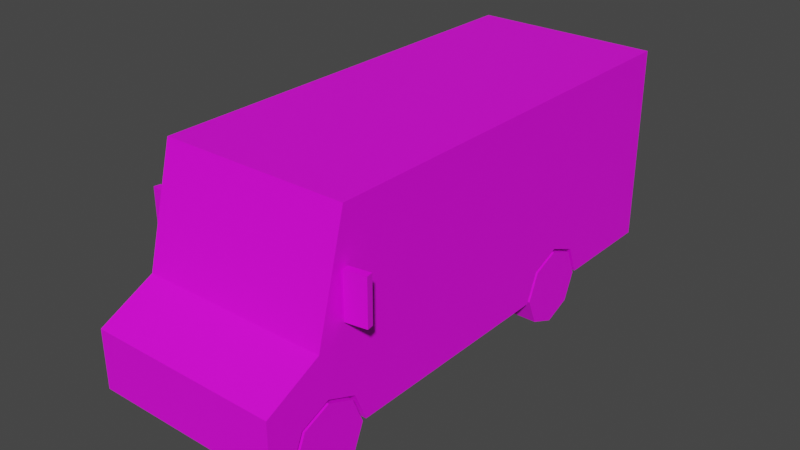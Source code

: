 # Source: Veh_StepVan_01_White.blend  (saved by Blender 2.90.8; exported with 4.5.12 LTS)
import bpy
from mathutils import Matrix  # noqa: F401  (used for matrix-valued properties, if any)

bpy.ops.wm.read_factory_settings(use_empty=True)
scene = bpy.context.scene
scene.name = 'Scene'

# ---- collections
col_collection = bpy.data.collections.new('Collection'); scene.collection.children.link(col_collection)

# ---- images (referenced by path relative to the original .blend; pixels are not part of the script)
import os
ASSET_DIR = os.environ.get("B2B_ASSET_DIR", "")  # directory of the original .blend (textures are referenced by path, not embedded)
HERE = os.path.dirname(os.path.abspath(__file__))  # packed textures are extracted next to this script under _unpacked/

def load_image(name, relpath, width, height, colorspace="sRGB"):
    """Load a texture the original file referenced (path relative to the .blend, or extracted next to this script)."""
    p = next((c for c in (os.path.join(HERE, relpath), os.path.join(ASSET_DIR, relpath)) if relpath and os.path.exists(c)), "")
    if p:
        img = bpy.data.images.load(p, check_existing=True)
        img.name = name
    else:  # same state as the original file: an image datablock whose file is absent (Cycles renders it pink)
        img = bpy.data.images.new(name, width, height)
        img.source = "FILE"
        img.filepath = "//" + (relpath or name)
    img.colorspace_settings.name = colorspace
    return img
img_free_assets_pallete_png_001 = load_image('free_assets_pallete.png.001', 'free_assets_pallete.png', 1024, 1024, 'sRGB')

# ---- materials (node trees are filled in below, after node groups)
mat_material_004 = bpy.data.materials.new('Material.004')
mat_material_004.use_transparent_shadow = False

# ---- material node trees
mat_material_004.use_nodes = True; mat_material_004.node_tree.nodes.clear()
_N = mat_material_004.node_tree.nodes; _L = mat_material_004.node_tree.links
n0 = _N.new('ShaderNodeBsdfPrincipled'); n0.name = 'Principled BSDF'; n0.location = (10, 300)
n0.distribution = 'GGX'
n0.subsurface_method = 'BURLEY'
n0.inputs[3].default_value = 1.45
n0.inputs[27].default_value = (0.0, 0.0, 0.0, 1.0)
n0.inputs[28].default_value = 1.0
n1 = _N.new('ShaderNodeOutputMaterial'); n1.name = 'Material Output'; n1.location = (300, 300)
n2 = _N.new('ShaderNodeTexImage'); n2.name = 'Image Texture'; n2.location = (-324, 152)
n2.image = img_free_assets_pallete_png_001
n2.interpolation = 'Closest'
_L.new(n0.outputs[0], n1.inputs[0])
_L.new(n2.outputs[0], n0.inputs[0])
n1.is_active_output = True

# ---- world
world_world = bpy.data.worlds.new('World'); scene.world = world_world
world_world.use_nodes = True; world_world.node_tree.nodes.clear()
_N = world_world.node_tree.nodes; _L = world_world.node_tree.links
n0 = _N.new('ShaderNodeOutputWorld'); n0.name = 'World Output'; n0.location = (300, 300)
n1 = _N.new('ShaderNodeBackground'); n1.name = 'Background'; n1.location = (10, 300)
n1.inputs[0].default_value = (0.05088, 0.05088, 0.05088, 1.0)
_L.new(n1.outputs[0], n0.inputs[0])
n0.is_active_output = True
world_world.color = (0.05088, 0.05088, 0.05088)
world_world.use_sun_shadow = False
world_world.sun_shadow_jitter_overblur = 0.0

# ---- meshes
me_plane_014 = bpy.data.meshes.new('Plane.014')
me_plane_014.from_pydata([(0.238, 0.5042, 0.446), (0.238, 0.7008, 0.5275), (0.238, 0.8975, 0.446), (0.3926, -1.564, 0.446), (0.3926, -1.368, 0.5275), (0.3926, -1.171, 0.446), (0.6309, -1.793, 0.6406), (0.6309, -1.793, 0.2524), (0.6309, 1.685, 1.571), (0.6309, 1.685, 0.2524), (0.6019, -1.415, 0.8555), (0.6019, -1.306, 1.268), (0.6309, -1.171, 0.446), (0.3926, -1.091, 0.2524), (0.6309, -1.564, 0.446), (0.6309, -1.368, 0.5275), (0.6309, -1.091, 0.2524), (0.3926, -1.645, 0.2524), (0.6309, -1.645, 0.2524), (0.3926, -1.368, 0.2524), (0.3926, -1.424, 0.2524), (0.6309, 0.7008, 0.5275), (0.6309, 0.8975, 0.446), (0.6309, 0.5042, 0.446), (0.238, 0.7008, 0.2524), (0.238, 0.9776, 0.2524), (0.6309, 0.9776, 0.2524), (0.238, 0.424, 0.2524), (0.6309, 0.424, 0.2524), (0.6309, -1.226, 1.571), (0.6309, -1.424, 0.8211), (0.02896, -1.306, 1.268), (0.02896, -1.415, 0.8555), (0.3492, -1.793, 0.3499), (0.3492, -1.793, 0.454), (0.3492, -1.793, 0.5024), (0.3492, -1.793, 0.6064), (0.4309, -1.793, 0.6073), (0.4309, -1.793, 0.3499), (0.5671, -1.793, 0.3499), (0.5671, -1.793, 0.6073), (0.4617, -1.793, 0.5736), (0.4617, -1.793, 0.5361), (0.54, -1.793, 0.5361), (0.54, -1.793, 0.5736), (0.4514, -1.793, 0.4644), (0.4514, -1.793, 0.4116), (0.4987, -1.793, 0.382), (0.5475, -1.793, 0.4116), (0.5475, -1.793, 0.4644), (0.4989, -1.793, 0.4966), (0.6309, -1.056, 0.2524), (0.6309, -0.6425, 0.2524), (0.6309, -0.6425, 1.268), (0.6309, -1.141, 1.268), (0.6309, -1.141, 0.4414), (0.6309, -1.107, 1.234), (0.6309, -1.107, 0.836), (0.6309, -0.6832, 0.836), (0.6309, -0.6832, 1.234), (0.6309, -1.266, 1.268), (0.6309, -1.377, 0.8555), (0.6309, -1.175, 0.8555), (0.6309, -1.175, 1.268), (0.5285, 1.685, 1.473), (0.5285, 1.685, 0.4552), (0.6309, 1.685, 0.2931), (0.6309, 1.685, 0.4162), (0.3811, 1.685, 0.4162), (0.3811, 1.685, 0.2931), (0.5742, 1.685, 0.4162), (0.5742, 1.685, 0.2931), (0.0651, -1.793, 0.3286), (0.0651, -1.793, 0.2701), (0.07929, 1.685, 0.6), (0.07929, 1.685, 0.5588), (0.07084, 1.685, 0.4009), (0.07084, 1.685, 0.3178), (-0.238, 0.5042, 0.446), (-0.238, 0.7008, 0.5275), (-0.238, 0.8975, 0.446), (-0.3926, -1.564, 0.446), (-0.3926, -1.368, 0.5275), (-0.3926, -1.171, 0.446), (-0.6309, -1.793, 0.6406), (-0.6309, -1.793, 0.2524), (-0.6309, 1.685, 1.571), (-0.6309, 1.685, 0.2524), (-0.6019, -1.415, 0.8555), (-0.6019, -1.306, 1.268), (0.0, -1.424, 0.8211), (0.0, -1.226, 1.571), (0.0, -1.793, 0.6406), (0.0, -1.793, 0.2524), (0.0, -1.424, 0.2524), (0.0, 1.685, 1.571), (0.0, 1.685, 0.2524), (-0.6309, -1.171, 0.446), (-0.3926, -1.091, 0.2524), (-0.6309, -1.564, 0.446), (-0.6309, -1.368, 0.5275), (-0.6309, -1.091, 0.2524), (-0.3926, -1.645, 0.2524), (-0.6309, -1.645, 0.2524), (-0.3926, -1.368, 0.2524), (-0.3926, -1.424, 0.2524), (-0.6309, 0.7008, 0.5275), (-0.6309, 0.8975, 0.446), (-0.6309, 0.5042, 0.446), (-0.238, 0.7008, 0.2524), (-0.238, 0.9776, 0.2524), (-0.6309, 0.9776, 0.2524), (-0.238, 0.424, 0.2524), (-0.6309, 0.424, 0.2524), (-0.6309, -1.226, 1.571), (-0.6309, -1.424, 0.8211), (-0.02896, -1.306, 1.268), (-0.02896, -1.415, 0.8555), (0.0, -1.793, 0.454), (0.0, -1.793, 0.3499), (-0.3492, -1.793, 0.3499), (-0.3492, -1.793, 0.454), (0.0, -1.793, 0.6064), (0.0, -1.793, 0.5024), (-0.3492, -1.793, 0.5024), (-0.3492, -1.793, 0.6064), (-0.4309, -1.793, 0.6073), (-0.4309, -1.793, 0.3499), (-0.5671, -1.793, 0.3499), (-0.5671, -1.793, 0.6073), (-0.4617, -1.793, 0.5736), (-0.4617, -1.793, 0.5361), (-0.54, -1.793, 0.5361), (-0.54, -1.793, 0.5736), (-0.4514, -1.793, 0.4644), (-0.4514, -1.793, 0.4116), (-0.4987, -1.793, 0.382), (-0.5475, -1.793, 0.4116), (-0.5475, -1.793, 0.4644), (-0.4989, -1.793, 0.4966), (-0.6309, -1.056, 0.2524), (-0.6309, -0.6425, 0.2524), (-0.6309, -0.6425, 1.268), (-0.6309, -1.141, 1.268), (-0.6309, -1.141, 0.4414), (-0.6309, -1.107, 1.234), (-0.6309, -1.107, 0.836), (-0.6309, -0.6832, 0.836), (-0.6309, -0.6832, 1.234), (-0.6309, -1.266, 1.268), (-0.6309, -1.377, 0.8555), (-0.6309, -1.175, 0.8555), (-0.6309, -1.175, 1.268), (0.0, 1.685, 0.4552), (0.0, 1.685, 1.473), (-0.5285, 1.685, 1.473), (-0.5285, 1.685, 0.4552), (-0.6309, 1.685, 0.2931), (-0.6309, 1.685, 0.4162), (-0.3811, 1.685, 0.4162), (-0.3811, 1.685, 0.2931), (-0.5742, 1.685, 0.4162), (-0.5742, 1.685, 0.2931), (0.0, -1.793, 0.3286), (0.0, -1.793, 0.2701), (-0.0651, -1.793, 0.3286), (-0.0651, -1.793, 0.2701), (0.0, 1.685, 0.6), (0.0, 1.685, 0.5588), (-0.07929, 1.685, 0.6), (-0.07929, 1.685, 0.5588), (0.0, 1.685, 0.3178), (0.0, 1.685, 0.4009), (-0.07084, 1.685, 0.4009), (-0.07084, 1.685, 0.3178), (-0.6474, -1.259, 0.9393), (-0.6474, -1.259, 1.235), (-0.6403, -1.214, 0.9393), (-0.6403, -1.214, 1.235), (-0.7844, -1.237, 0.9393), (-0.7844, -1.237, 1.235), (-0.7773, -1.192, 0.9393), (-0.7773, -1.192, 1.235), (0.6474, -1.259, 0.9393), (0.6474, -1.259, 1.235), (0.6403, -1.214, 0.9393), (0.6403, -1.214, 1.235), (0.7844, -1.237, 0.9393), (0.7844, -1.237, 1.235), (0.7773, -1.192, 0.9393), (0.7773, -1.192, 1.235)], [], [(0, 1, 21, 23), (1, 2, 22, 21), (2, 25, 26, 22), (3, 4, 15, 14), (4, 5, 12, 15), (5, 13, 16, 12), (15, 12, 16, 51, 55, 54, 63, 62, 61, 30, 6, 7, 18, 14), (13, 19, 20, 94, 96, 9, 26, 25, 24, 27, 28, 52, 51, 16), (29, 8, 95, 91), (10, 11, 31, 32), (6, 30, 90, 92), (65, 70, 68, 69, 71, 66, 9, 96, 171, 77, 76, 172, 153), (19, 4, 3), (17, 3, 14, 18), (19, 5, 4), (13, 5, 19), (20, 17, 18, 7, 93, 94), (19, 3, 17, 20), (24, 0, 27), (24, 1, 0), (24, 2, 1), (27, 0, 23, 28), (25, 2, 24), (11, 10, 30, 29), (32, 31, 91, 90), (31, 11, 29, 91), (10, 32, 90, 30), (119, 33, 34, 118), (123, 35, 36, 122), (38, 37, 36, 35, 123, 118, 34, 33), (36, 37, 40, 6, 92, 122), (37, 41, 44, 40), (38, 33, 119, 163, 72, 73, 164, 93, 7, 6, 40, 39), (40, 44, 43, 42, 37, 38, 45, 50, 49, 39), (42, 43, 44, 41), (42, 41, 37), (39, 49, 48, 47, 46, 38), (46, 47, 48, 49, 50, 45), (46, 45, 38), (55, 57, 54), (52, 53, 59, 58), (54, 57, 56), (54, 56, 59, 53), (56, 57, 58, 59), (51, 52, 58, 57, 55), (30, 61, 60), (60, 61, 62, 63), (60, 63, 54, 53, 52, 28, 23, 21, 22, 26, 9, 66, 67, 8, 29, 30), (65, 153, 168, 75, 74, 167, 154, 64), (66, 71, 70, 67), (70, 71, 69, 68), (95, 8, 64, 154), (8, 67, 70, 65, 64), (164, 73, 72, 163), (167, 74, 75, 168), (172, 76, 77, 171), (78, 108, 106, 79), (79, 106, 107, 80), (80, 107, 111, 110), (81, 99, 100, 82), (82, 100, 97, 83), (83, 97, 101, 98), (100, 99, 103, 85, 84, 115, 150, 151, 152, 143, 144, 140, 101, 97), (98, 101, 140, 141, 113, 112, 109, 110, 111, 87, 96, 94, 105, 104), (114, 91, 95, 86), (88, 117, 116, 89), (84, 92, 90, 115), (156, 153, 172, 173, 174, 171, 96, 87, 157, 162, 160, 159, 161), (104, 81, 82), (102, 103, 99, 81), (104, 82, 83), (98, 104, 83), (105, 94, 93, 85, 103, 102), (104, 105, 102, 81), (109, 112, 78), (109, 78, 79), (109, 79, 80), (112, 113, 108, 78), (110, 109, 80), (89, 114, 115, 88), (117, 90, 91, 116), (116, 91, 114, 89), (88, 115, 90, 117), (119, 118, 121, 120), (123, 122, 125, 124), (127, 120, 121, 118, 123, 124, 125, 126), (125, 122, 92, 84, 129, 126), (126, 129, 133, 130), (127, 128, 129, 84, 85, 93, 164, 166, 165, 163, 119, 120), (129, 128, 138, 139, 134, 127, 126, 131, 132, 133), (131, 130, 133, 132), (131, 126, 130), (128, 127, 135, 136, 137, 138), (135, 134, 139, 138, 137, 136), (135, 127, 134), (144, 143, 146), (141, 147, 148, 142), (143, 145, 146), (143, 142, 148, 145), (145, 148, 147, 146), (140, 144, 146, 147, 141), (115, 149, 150), (149, 152, 151, 150), (149, 115, 114, 86, 158, 157, 87, 111, 107, 106, 108, 113, 141, 142, 143, 152), (156, 155, 154, 167, 169, 170, 168, 153), (157, 158, 161, 162), (161, 159, 160, 162), (95, 154, 155, 86), (86, 155, 156, 161, 158), (164, 163, 165, 166), (167, 168, 170, 169), (172, 171, 174, 173), (175, 177, 178, 176), (177, 181, 182, 178), (181, 179, 180, 182), (179, 175, 176, 180), (177, 175, 179, 181), (182, 180, 176, 178), (183, 184, 186, 185), (185, 186, 190, 189), (189, 190, 188, 187), (187, 188, 184, 183), (185, 189, 187, 183), (190, 186, 184, 188)])
_uv = me_plane_014.uv_layers.new(name='UVMap')
_uv.uv.foreach_set('vector', [0.2147, 0.03078, 0.2155, 0.03078, 0.2155, 0.03263, 0.2147, 0.03263, 0.2155, 0.03078, 0.2165, 0.03078, 0.2165, 0.03263, 0.2155, 0.03263, 0.2105, 0.03291, 0.2096, 0.03291, 0.2096, 0.03106, 0.2105, 0.03106, 0.2165, 0.03258, 0.2165, 0.03177, 0.2176, 0.03177, 0.2176, 0.03258, 0.2165, 0.03177, 0.2165, 0.03078, 0.2176, 0.03078, 0.2176, 0.03177, 0.2165, 0.03258, 0.2174, 0.03258, 0.2174, 0.0337, 0.2165, 0.0337, 0.9109, 0.3512, 0.9105, 0.3503, 0.9096, 0.3499, 0.9096, 0.3497, 0.9105, 0.3501, 0.9142, 0.3501, 0.9142, 0.3503, 0.9123, 0.3503, 0.9123, 0.3512, 0.9122, 0.3514, 0.9114, 0.3531, 0.9096, 0.3531, 0.9096, 0.3524, 0.9105, 0.3521, 0.2107, 0.01991, 0.2107, 0.01506, 0.2107, 0.01407, 0.2178, 0.01407, 0.2178, 0.06855, 0.2064, 0.06855, 0.2064, 0.05615, 0.2135, 0.05615, 0.2135, 0.0513, 0.2135, 0.04645, 0.2064, 0.04645, 0.2064, 0.02777, 0.2064, 0.02053, 0.2064, 0.01991, 0.9213, 0.3505, 0.9213, 0.3373, 0.9242, 0.3373, 0.9242, 0.3505, 0.1262, 0.03939, 0.1283, 0.03939, 0.1283, 0.0423, 0.1262, 0.0423, 0.9071, 0.3588, 0.9054, 0.3588, 0.9054, 0.3559, 0.9071, 0.3559, 0.9208, 0.3577, 0.921, 0.3578, 0.9202, 0.3578, 0.9202, 0.3584, 0.921, 0.3584, 0.9213, 0.3584, 0.9213, 0.3586, 0.9184, 0.3586, 0.9184, 0.3582, 0.9191, 0.3582, 0.9191, 0.358, 0.9184, 0.358, 0.9184, 0.3577, 0.2056, 0.03102, 0.2043, 0.03102, 0.2047, 0.03009, 0.2043, 0.03232, 0.2052, 0.03232, 0.2052, 0.03344, 0.2043, 0.03344, 0.2056, 0.03102, 0.2047, 0.03194, 0.2043, 0.03102, 0.2056, 0.03232, 0.2047, 0.03194, 0.2056, 0.03102, 0.2107, 0.01407, 0.2107, 0.01022, 0.2064, 0.01022, 0.2064, 0.007615, 0.2178, 0.007615, 0.2178, 0.01407, 0.2056, 0.03102, 0.2047, 0.03009, 0.2056, 0.02971, 0.2056, 0.03075, 0.2069, 0.03102, 0.206, 0.03009, 0.2069, 0.02971, 0.2069, 0.03102, 0.2056, 0.03102, 0.206, 0.03009, 0.2069, 0.03102, 0.206, 0.03194, 0.2056, 0.03102, 0.22, 0.03045, 0.2191, 0.03045, 0.2191, 0.02861, 0.22, 0.02861, 0.2069, 0.03232, 0.206, 0.03194, 0.2069, 0.03102, 0.9234, 0.3506, 0.9215, 0.3506, 0.9213, 0.3505, 0.9248, 0.3505, 0.9215, 0.3532, 0.9234, 0.3532, 0.9248, 0.3534, 0.9213, 0.3534, 0.9234, 0.3532, 0.9234, 0.3506, 0.9248, 0.3505, 0.9248, 0.3534, 0.9215, 0.3506, 0.9215, 0.3532, 0.9213, 0.3534, 0.9213, 0.3505, 0.1077, 0.04534, 0.1077, 0.04711, 0.1072, 0.04711, 0.1072, 0.04534, 0.107, 0.04534, 0.107, 0.04711, 0.1064, 0.04711, 0.1064, 0.04534, 0.9049, 0.3579, 0.9038, 0.3579, 0.9038, 0.3575, 0.9043, 0.3575, 0.9043, 0.3559, 0.9045, 0.3559, 0.9045, 0.3575, 0.9049, 0.3575, 0.9038, 0.3575, 0.9038, 0.3579, 0.9038, 0.3585, 0.9036, 0.3588, 0.9036, 0.3559, 0.9038, 0.3559, 0.9038, 0.3579, 0.9039, 0.358, 0.9039, 0.3584, 0.9038, 0.3585, 0.9049, 0.3579, 0.9049, 0.3575, 0.9049, 0.3559, 0.905, 0.3559, 0.905, 0.3566, 0.9053, 0.3566, 0.9053, 0.3559, 0.9054, 0.3559, 0.9054, 0.3588, 0.9036, 0.3588, 0.9038, 0.3585, 0.9049, 0.3585, 0.9038, 0.3585, 0.9039, 0.3584, 0.9041, 0.3584, 0.9041, 0.358, 0.9038, 0.3579, 0.9049, 0.3579, 0.9044, 0.358, 0.9043, 0.3582, 0.9044, 0.3584, 0.9049, 0.3585, 0.8063, 0.3544, 0.8063, 0.3545, 0.8062, 0.3545, 0.8062, 0.3544, 0.9041, 0.358, 0.9039, 0.358, 0.9038, 0.3579, 0.9049, 0.3585, 0.9044, 0.3584, 0.9047, 0.3584, 0.9048, 0.3582, 0.9047, 0.358, 0.9049, 0.3579, 0.9792, 0.5177, 0.9805, 0.5198, 0.9792, 0.522, 0.9768, 0.522, 0.9753, 0.5198, 0.9768, 0.5177, 0.9047, 0.358, 0.9044, 0.358, 0.9049, 0.3579, 0.9105, 0.3501, 0.9123, 0.35, 0.9142, 0.3501, 0.9096, 0.3479, 0.9142, 0.3479, 0.9141, 0.3481, 0.9123, 0.3481, 0.9142, 0.3501, 0.9123, 0.35, 0.9141, 0.35, 0.9142, 0.3501, 0.9141, 0.35, 0.9141, 0.3481, 0.9142, 0.3479, 0.1179, 0.03866, 0.1159, 0.03866, 0.1159, 0.03651, 0.1179, 0.03651, 0.9096, 0.3497, 0.9096, 0.3479, 0.9123, 0.3481, 0.9123, 0.35, 0.9105, 0.3501, 0.9122, 0.3514, 0.9123, 0.3512, 0.9142, 0.3507, 0.1181, 0.03947, 0.116, 0.04003, 0.116, 0.03901, 0.1181, 0.03901, 0.9142, 0.3507, 0.9142, 0.3503, 0.9142, 0.3501, 0.9142, 0.3479, 0.9096, 0.3479, 0.9096, 0.343, 0.9105, 0.3427, 0.9109, 0.3418, 0.9105, 0.3409, 0.9096, 0.3405, 0.9096, 0.3373, 0.9098, 0.3373, 0.9103, 0.3373, 0.9156, 0.3373, 0.9156, 0.3505, 0.9122, 0.3514, 0.8914, 0.1212, 0.8808, 0.1212, 0.8808, 0.1191, 0.8824, 0.1191, 0.8824, 0.1182, 0.8808, 0.1182, 0.8808, 0.1006, 0.8914, 0.1006, 0.8129, 0.3545, 0.8128, 0.3545, 0.8128, 0.3543, 0.8129, 0.3543, 0.9275, 0.573, 0.9275, 0.5753, 0.9239, 0.5753, 0.9239, 0.573, 0.9184, 0.3526, 0.9213, 0.3526, 0.9208, 0.3531, 0.9184, 0.3531, 0.9213, 0.3526, 0.9213, 0.3578, 0.921, 0.3578, 0.9208, 0.3577, 0.9208, 0.3531, 0.5517, 0.03972, 0.5517, 0.06622, 0.5408, 0.06622, 0.5408, 0.03972, 0.1829, 0.04177, 0.1928, 0.04177, 0.1928, 0.04695, 0.1829, 0.04695, 0.5574, 0.04809, 0.569, 0.04809, 0.569, 0.05316, 0.5574, 0.05316, 0.2087, 0.02971, 0.2087, 0.03156, 0.2079, 0.03156, 0.2079, 0.02971, 0.2079, 0.02971, 0.2079, 0.03156, 0.2069, 0.03156, 0.2069, 0.02971, 0.2096, 0.03106, 0.2096, 0.03291, 0.2088, 0.03291, 0.2088, 0.03106, 0.2176, 0.03078, 0.2187, 0.03078, 0.2187, 0.03159, 0.2176, 0.03159, 0.2176, 0.03159, 0.2187, 0.03159, 0.2187, 0.03258, 0.2176, 0.03258, 0.2176, 0.0337, 0.2176, 0.03258, 0.2185, 0.03258, 0.2185, 0.0337, 0.9084, 0.3512, 0.9087, 0.3521, 0.9096, 0.3524, 0.9096, 0.3531, 0.9078, 0.3531, 0.907, 0.3514, 0.9069, 0.3512, 0.9069, 0.3503, 0.905, 0.3503, 0.905, 0.3501, 0.9088, 0.3501, 0.9096, 0.3497, 0.9096, 0.3499, 0.9087, 0.3503, 0.2249, 0.01991, 0.2292, 0.01991, 0.2292, 0.02053, 0.2292, 0.02777, 0.2292, 0.04645, 0.2221, 0.04645, 0.2221, 0.0513, 0.2221, 0.05615, 0.2292, 0.05615, 0.2292, 0.06855, 0.2178, 0.06855, 0.2178, 0.01407, 0.2249, 0.01407, 0.2249, 0.01506, 0.927, 0.3505, 0.9242, 0.3505, 0.9242, 0.3373, 0.927, 0.3373, 0.1262, 0.0455, 0.1262, 0.04259, 0.1283, 0.04259, 0.1283, 0.0455, 0.9071, 0.3531, 0.9071, 0.3559, 0.9054, 0.3559, 0.9054, 0.3531, 0.916, 0.3577, 0.9184, 0.3577, 0.9184, 0.358, 0.9178, 0.358, 0.9178, 0.3582, 0.9184, 0.3582, 0.9184, 0.3586, 0.9156, 0.3586, 0.9156, 0.3584, 0.9158, 0.3584, 0.9167, 0.3584, 0.9167, 0.3578, 0.9158, 0.3578, 0.2196, 0.02397, 0.2187, 0.0249, 0.2183, 0.02397, 0.2062, 0.03232, 0.2062, 0.03344, 0.2052, 0.03344, 0.2052, 0.03232, 0.2196, 0.02397, 0.2183, 0.02397, 0.2187, 0.02305, 0.2196, 0.02267, 0.2196, 0.02397, 0.2187, 0.02305, 0.2249, 0.01407, 0.2178, 0.01407, 0.2178, 0.007615, 0.2292, 0.007615, 0.2292, 0.01022, 0.2249, 0.01022, 0.2196, 0.02397, 0.2196, 0.02424, 0.2196, 0.02528, 0.2187, 0.0249, 0.2196, 0.02658, 0.2196, 0.02788, 0.2187, 0.0275, 0.2196, 0.02658, 0.2187, 0.0275, 0.2183, 0.02658, 0.2196, 0.02658, 0.2183, 0.02658, 0.2187, 0.02565, 0.22, 0.03045, 0.22, 0.0323, 0.2191, 0.0323, 0.2191, 0.03045, 0.2196, 0.02528, 0.2196, 0.02658, 0.2187, 0.02565, 0.9234, 0.3561, 0.9248, 0.3562, 0.9213, 0.3562, 0.9215, 0.3561, 0.9215, 0.3535, 0.9213, 0.3534, 0.9248, 0.3534, 0.9234, 0.3535, 0.9234, 0.3535, 0.9248, 0.3534, 0.9248, 0.3562, 0.9234, 0.3561, 0.9215, 0.3561, 0.9213, 0.3562, 0.9213, 0.3534, 0.9215, 0.3535, 0.1077, 0.04534, 0.1072, 0.04534, 0.1072, 0.04357, 0.1077, 0.04357, 0.107, 0.04534, 0.1064, 0.04534, 0.1064, 0.04357, 0.107, 0.04357, 0.9049, 0.354, 0.9049, 0.3544, 0.9045, 0.3544, 0.9045, 0.3559, 0.9043, 0.3559, 0.9043, 0.3544, 0.9038, 0.3544, 0.9038, 0.354, 0.9038, 0.3544, 0.9038, 0.3559, 0.9036, 0.3559, 0.9036, 0.3531, 0.9038, 0.3534, 0.9038, 0.354, 0.9038, 0.354, 0.9038, 0.3534, 0.9039, 0.3535, 0.9039, 0.3539, 0.9049, 0.354, 0.9049, 0.3534, 0.9038, 0.3534, 0.9036, 0.3531, 0.9054, 0.3531, 0.9054, 0.3559, 0.9053, 0.3559, 0.9053, 0.3553, 0.905, 0.3553, 0.905, 0.3559, 0.9049, 0.3559, 0.9049, 0.3544, 0.9038, 0.3534, 0.9049, 0.3534, 0.9044, 0.3535, 0.9043, 0.3537, 0.9044, 0.3539, 0.9049, 0.354, 0.9038, 0.354, 0.9041, 0.3539, 0.9041, 0.3535, 0.9039, 0.3535, 0.8063, 0.3528, 0.8062, 0.3528, 0.8062, 0.3527, 0.8063, 0.3527, 0.9041, 0.3539, 0.9038, 0.354, 0.9039, 0.3539, 0.9049, 0.3534, 0.9049, 0.354, 0.9047, 0.3539, 0.9048, 0.3537, 0.9047, 0.3535, 0.9044, 0.3535, 0.9792, 0.4768, 0.9768, 0.4768, 0.9753, 0.4746, 0.9768, 0.4724, 0.9792, 0.4724, 0.9805, 0.4746, 0.9047, 0.3539, 0.9049, 0.354, 0.9044, 0.3539, 0.9088, 0.3501, 0.905, 0.3501, 0.907, 0.35, 0.9096, 0.3479, 0.907, 0.3481, 0.9052, 0.3481, 0.905, 0.3479, 0.905, 0.3501, 0.9052, 0.35, 0.907, 0.35, 0.905, 0.3501, 0.905, 0.3479, 0.9052, 0.3481, 0.9052, 0.35, 0.108, 0.03866, 0.108, 0.03651, 0.11, 0.03651, 0.11, 0.03866, 0.9096, 0.3497, 0.9088, 0.3501, 0.907, 0.35, 0.907, 0.3481, 0.9096, 0.3479, 0.907, 0.3514, 0.905, 0.3507, 0.9069, 0.3512, 0.1078, 0.03947, 0.1078, 0.03901, 0.1099, 0.03901, 0.1099, 0.04003, 0.905, 0.3507, 0.907, 0.3514, 0.9036, 0.3505, 0.9036, 0.3373, 0.9089, 0.3373, 0.9094, 0.3373, 0.9096, 0.3373, 0.9096, 0.3405, 0.9087, 0.3409, 0.9084, 0.3418, 0.9087, 0.3427, 0.9096, 0.343, 0.9096, 0.3479, 0.905, 0.3479, 0.905, 0.3501, 0.905, 0.3503, 0.8701, 0.1212, 0.8701, 0.1006, 0.8808, 0.1006, 0.8808, 0.1182, 0.8792, 0.1182, 0.8792, 0.1191, 0.8808, 0.1191, 0.8808, 0.1212, 0.8107, 0.3545, 0.8107, 0.3543, 0.8108, 0.3543, 0.8108, 0.3545, 0.9059, 0.573, 0.9095, 0.573, 0.9095, 0.5753, 0.9059, 0.5753, 0.9184, 0.3526, 0.9184, 0.3531, 0.916, 0.3531, 0.9156, 0.3526, 0.9156, 0.3526, 0.916, 0.3531, 0.916, 0.3577, 0.9158, 0.3578, 0.9156, 0.3578, 0.5517, 0.03972, 0.5408, 0.03972, 0.5408, 0.01322, 0.5517, 0.01322, 0.1829, 0.04177, 0.1829, 0.04695, 0.1729, 0.04695, 0.1729, 0.04177, 0.5574, 0.04809, 0.5574, 0.05316, 0.5458, 0.05316, 0.5458, 0.04809, 0.1595, 0.01828, 0.1592, 0.01828, 0.1592, 0.02045, 0.1595, 0.02045, 0.9527, 0.4857, 0.9517, 0.4857, 0.9517, 0.4879, 0.9527, 0.4879, 0.1592, 0.02477, 0.1595, 0.02477, 0.1595, 0.02261, 0.1592, 0.02261, 0.1487, 0.05474, 0.1497, 0.05475, 0.1497, 0.05259, 0.1487, 0.05258, 0.1559, 0.04865, 0.1563, 0.04865, 0.1563, 0.04764, 0.1559, 0.04764, 0.1566, 0.04865, 0.1569, 0.04866, 0.1569, 0.04764, 0.1566, 0.04764, 0.1566, 0.05215, 0.1566, 0.05432, 0.1563, 0.05432, 0.1563, 0.05215, 0.9407, 0.4855, 0.9407, 0.4877, 0.9397, 0.4877, 0.9397, 0.4855, 0.1592, 0.02261, 0.1592, 0.02045, 0.1595, 0.02045, 0.1595, 0.02261, 0.1589, 0.04679, 0.1589, 0.04465, 0.1599, 0.04466, 0.1599, 0.04681, 0.1566, 0.04764, 0.1566, 0.04865, 0.1563, 0.04866, 0.1563, 0.04764, 0.1556, 0.04865, 0.1556, 0.04764, 0.1559, 0.04764, 0.1559, 0.04865])
me_plane_014.materials.append(mat_material_004)
me_plane_014.use_remesh_fix_poles = True
me_plane_014.use_remesh_preserve_attributes = False
me_plane_014.use_mirror_vertex_groups = False
me_plane_014.update()
me_plane_013 = bpy.data.meshes.new('Plane.013')
me_plane_013.from_pydata([(0.4508, -1.368, 0.2524), (0.6309, -1.368, 0.2524), (0.4508, -1.117, 0.2524), (0.6309, -1.117, 0.2524), (0.4508, -1.191, 0.07515), (0.6309, -1.191, 0.07515), (0.4508, -1.368, 0.001727), (0.6309, -1.368, 0.001727), (0.4508, -1.545, 0.07515), (0.6309, -1.545, 0.07515), (0.4508, -1.618, 0.2524), (0.6309, -1.618, 0.2524), (0.4508, -1.545, 0.4297), (0.6309, -1.545, 0.4297), (0.4508, -1.368, 0.5031), (0.6309, -1.368, 0.5031), (0.4508, -1.191, 0.4297), (0.6309, -1.191, 0.4297), (0.6309, -1.261, 0.1459), (0.6309, -1.217, 0.2524), (0.6309, -1.368, 0.1018), (0.6309, -1.474, 0.1459), (0.6309, -1.518, 0.2524), (0.6309, -1.474, 0.359), (0.6309, -1.368, 0.4031), (0.6309, -1.261, 0.359)], [], [(0, 2, 4), (1, 18, 19), (2, 3, 5, 4), (0, 4, 6), (1, 20, 18), (4, 5, 7, 6), (0, 6, 8), (1, 21, 20), (6, 7, 9, 8), (0, 8, 10), (1, 22, 21), (8, 9, 11, 10), (0, 10, 12), (1, 23, 22), (10, 11, 13, 12), (0, 12, 14), (1, 24, 23), (12, 13, 15, 14), (0, 14, 16), (1, 25, 24), (14, 15, 17, 16), (0, 16, 2), (1, 19, 25), (16, 17, 3, 2), (19, 18, 5, 3), (18, 20, 7, 5), (20, 21, 9, 7), (21, 22, 11, 9), (22, 23, 13, 11), (23, 24, 15, 13), (24, 25, 17, 15), (25, 19, 3, 17)])
_uv = me_plane_013.uv_layers.new(name='UVMap')
_uv.uv.foreach_set('vector', [0.1164, 0.03328, 0.1168, 0.0324, 0.1173, 0.03291, 0.2414, 0.03328, 0.2409, 0.03306, 0.2412, 0.03275, 0.1194, 0.03593, 0.1187, 0.03593, 0.1187, 0.03525, 0.1194, 0.03525, 0.1164, 0.03328, 0.1173, 0.03291, 0.1173, 0.03364, 0.2414, 0.03328, 0.2409, 0.0335, 0.2409, 0.03306, 0.113, 0.03722, 0.1123, 0.03722, 0.1123, 0.03664, 0.113, 0.03664, 0.1164, 0.03328, 0.1173, 0.03364, 0.1168, 0.03416, 0.2414, 0.03328, 0.2412, 0.03381, 0.2409, 0.0335, 0.113, 0.03664, 0.1123, 0.03664, 0.1123, 0.03592, 0.113, 0.03592, 0.1164, 0.03328, 0.1168, 0.03416, 0.116, 0.03416, 0.2414, 0.03328, 0.2417, 0.03381, 0.2412, 0.03381, 0.1116, 0.03592, 0.1123, 0.03592, 0.1123, 0.03656, 0.1116, 0.03656, 0.1164, 0.03328, 0.116, 0.03416, 0.1155, 0.03364, 0.2414, 0.03328, 0.242, 0.0335, 0.2417, 0.03381, 0.1116, 0.03656, 0.1123, 0.03656, 0.1123, 0.03726, 0.1116, 0.03726, 0.1164, 0.03328, 0.1155, 0.03364, 0.1155, 0.03291, 0.2414, 0.03328, 0.242, 0.03306, 0.242, 0.0335, 0.1261, 0.02981, 0.1268, 0.02981, 0.1268, 0.0305, 0.1261, 0.0305, 0.1164, 0.03328, 0.1155, 0.03291, 0.116, 0.0324, 0.2414, 0.03328, 0.2417, 0.03275, 0.242, 0.03306, 0.1261, 0.0305, 0.1268, 0.0305, 0.1268, 0.03116, 0.1261, 0.03116, 0.1164, 0.03328, 0.116, 0.0324, 0.1168, 0.0324, 0.2414, 0.03328, 0.2412, 0.03275, 0.2417, 0.03275, 0.1194, 0.03659, 0.1187, 0.03659, 0.1187, 0.03593, 0.1194, 0.03593, 0.1127, 0.03275, 0.1123, 0.03306, 0.112, 0.03291, 0.1125, 0.0324, 0.1123, 0.03306, 0.1123, 0.0335, 0.112, 0.03364, 0.112, 0.03291, 0.1123, 0.0335, 0.1127, 0.03381, 0.1125, 0.03416, 0.112, 0.03364, 0.1127, 0.03381, 0.1131, 0.03381, 0.1132, 0.03416, 0.1125, 0.03416, 0.1131, 0.03381, 0.1134, 0.0335, 0.1137, 0.03364, 0.1132, 0.03416, 0.1134, 0.0335, 0.1134, 0.03306, 0.1137, 0.03291, 0.1137, 0.03364, 0.1134, 0.03306, 0.1131, 0.03275, 0.1132, 0.0324, 0.1137, 0.03291, 0.1131, 0.03275, 0.1127, 0.03275, 0.1125, 0.0324, 0.1132, 0.0324])
me_plane_013.materials.append(mat_material_004)
me_plane_013.use_remesh_fix_poles = True
me_plane_013.use_remesh_preserve_attributes = False
me_plane_013.use_mirror_vertex_groups = False
me_plane_013.update()
me_plane_012 = bpy.data.meshes.new('Plane.012')
me_plane_012.from_pydata([(-0.4508, -1.368, 0.2524), (-0.6309, -1.368, 0.2524), (-0.4508, -1.117, 0.2524), (-0.6309, -1.117, 0.2524), (-0.4508, -1.191, 0.07515), (-0.6309, -1.191, 0.07515), (-0.4508, -1.368, 0.001727), (-0.6309, -1.368, 0.001727), (-0.4508, -1.545, 0.07515), (-0.6309, -1.545, 0.07515), (-0.4508, -1.618, 0.2524), (-0.6309, -1.618, 0.2524), (-0.4508, -1.545, 0.4297), (-0.6309, -1.545, 0.4297), (-0.4508, -1.368, 0.5031), (-0.6309, -1.368, 0.5031), (-0.4508, -1.191, 0.4297), (-0.6309, -1.191, 0.4297), (-0.6309, -1.261, 0.1459), (-0.6309, -1.217, 0.2524), (-0.6309, -1.368, 0.1018), (-0.6309, -1.474, 0.1459), (-0.6309, -1.518, 0.2524), (-0.6309, -1.474, 0.359), (-0.6309, -1.368, 0.4031), (-0.6309, -1.261, 0.359)], [], [(0, 4, 2), (1, 19, 18), (2, 4, 5, 3), (0, 6, 4), (1, 18, 20), (4, 6, 7, 5), (0, 8, 6), (1, 20, 21), (6, 8, 9, 7), (0, 10, 8), (1, 21, 22), (8, 10, 11, 9), (0, 12, 10), (1, 22, 23), (10, 12, 13, 11), (0, 14, 12), (1, 23, 24), (12, 14, 15, 13), (0, 16, 14), (1, 24, 25), (14, 16, 17, 15), (0, 2, 16), (1, 25, 19), (16, 2, 3, 17), (19, 3, 5, 18), (18, 5, 7, 20), (20, 7, 9, 21), (21, 9, 11, 22), (22, 11, 13, 23), (23, 13, 15, 24), (24, 15, 17, 25), (25, 17, 3, 19)])
_uv = me_plane_012.uv_layers.new(name='UVMap')
_uv.uv.foreach_set('vector', [0.1129, 0.03152, 0.1125, 0.0324, 0.1132, 0.0324, 0.2397, 0.03504, 0.2399, 0.03451, 0.2395, 0.03451, 0.1109, 0.03662, 0.1109, 0.03592, 0.1102, 0.03592, 0.1102, 0.03662, 0.1129, 0.03152, 0.112, 0.03188, 0.1125, 0.0324, 0.2397, 0.03504, 0.2395, 0.03451, 0.2392, 0.03482, 0.1158, 0.03565, 0.1158, 0.03634, 0.1165, 0.03634, 0.1165, 0.03565, 0.1129, 0.03152, 0.112, 0.03115, 0.112, 0.03188, 0.2397, 0.03504, 0.2392, 0.03482, 0.2392, 0.03526, 0.1158, 0.03634, 0.1158, 0.037, 0.1165, 0.037, 0.1165, 0.03634, 0.1129, 0.03152, 0.1125, 0.03064, 0.112, 0.03115, 0.2397, 0.03504, 0.2392, 0.03526, 0.2395, 0.03557, 0.1215, 0.03659, 0.1215, 0.03593, 0.1208, 0.03593, 0.1208, 0.03659, 0.1129, 0.03152, 0.1132, 0.03064, 0.1125, 0.03064, 0.2397, 0.03504, 0.2395, 0.03557, 0.2399, 0.03557, 0.1215, 0.03593, 0.1215, 0.03525, 0.1208, 0.03525, 0.1208, 0.03593, 0.1129, 0.03152, 0.1137, 0.03115, 0.1132, 0.03064, 0.2397, 0.03504, 0.2399, 0.03557, 0.2402, 0.03526, 0.1268, 0.02981, 0.1268, 0.0304, 0.1275, 0.0304, 0.1275, 0.02981, 0.1129, 0.03152, 0.1137, 0.03188, 0.1137, 0.03115, 0.2397, 0.03504, 0.2402, 0.03526, 0.2402, 0.03482, 0.1268, 0.0304, 0.1268, 0.03112, 0.1275, 0.03112, 0.1275, 0.0304, 0.1129, 0.03152, 0.1132, 0.0324, 0.1137, 0.03188, 0.2397, 0.03504, 0.2402, 0.03482, 0.2399, 0.03451, 0.1109, 0.03726, 0.1109, 0.03662, 0.1102, 0.03662, 0.1102, 0.03726, 0.1113, 0.03451, 0.1115, 0.03416, 0.1107, 0.03416, 0.1109, 0.03451, 0.1109, 0.03451, 0.1107, 0.03416, 0.1102, 0.03467, 0.1106, 0.03482, 0.1106, 0.03482, 0.1102, 0.03467, 0.1102, 0.0354, 0.1106, 0.03526, 0.1106, 0.03526, 0.1102, 0.0354, 0.1107, 0.03592, 0.1109, 0.03557, 0.1109, 0.03557, 0.1107, 0.03592, 0.1115, 0.03592, 0.1113, 0.03557, 0.1113, 0.03557, 0.1115, 0.03592, 0.112, 0.0354, 0.1116, 0.03526, 0.1116, 0.03526, 0.112, 0.0354, 0.112, 0.03467, 0.1116, 0.03482, 0.1116, 0.03482, 0.112, 0.03467, 0.1115, 0.03416, 0.1113, 0.03451])
me_plane_012.materials.append(mat_material_004)
me_plane_012.use_remesh_fix_poles = True
me_plane_012.use_remesh_preserve_attributes = False
me_plane_012.use_mirror_vertex_groups = False
me_plane_012.update()
me_plane_011 = bpy.data.meshes.new('Plane.011')
me_plane_011.from_pydata([(0.2566, 0.7008, 0.2524), (0.4366, 0.7008, 0.2524), (0.2566, 0.9515, 0.2524), (0.4366, 0.9515, 0.2524), (0.2566, 0.8781, 0.07515), (0.4366, 0.8781, 0.07515), (0.2566, 0.7008, 0.001727), (0.4366, 0.7008, 0.001727), (0.2566, 0.5235, 0.07515), (0.4366, 0.5235, 0.07515), (0.2566, 0.4501, 0.2524), (0.4366, 0.4501, 0.2524), (0.2566, 0.5235, 0.4297), (0.4366, 0.5235, 0.4297), (0.2566, 0.7008, 0.5031), (0.4366, 0.7008, 0.5031), (0.2566, 0.8781, 0.4297), (0.4366, 0.8781, 0.4297), (0.4508, 0.7008, 0.2524), (0.6309, 0.7008, 0.2524), (0.4508, 0.9515, 0.2524), (0.6309, 0.9515, 0.2524), (0.4508, 0.8781, 0.07515), (0.6309, 0.8781, 0.07515), (0.4508, 0.7008, 0.001727), (0.6309, 0.7008, 0.001727), (0.4508, 0.5235, 0.07515), (0.6309, 0.5235, 0.07515), (0.4508, 0.4501, 0.2524), (0.6309, 0.4501, 0.2524), (0.4508, 0.5235, 0.4297), (0.6309, 0.5235, 0.4297), (0.4508, 0.7008, 0.5031), (0.6309, 0.7008, 0.5031), (0.4508, 0.8781, 0.4297), (0.6309, 0.8781, 0.4297), (0.6309, 0.8074, 0.1459), (0.6309, 0.8515, 0.2524), (0.6309, 0.7008, 0.1018), (0.6309, 0.5943, 0.1459), (0.6309, 0.5501, 0.2524), (0.6309, 0.5943, 0.359), (0.6309, 0.7008, 0.4031), (0.6309, 0.8074, 0.359)], [], [(0, 2, 4), (1, 5, 3), (2, 3, 5, 4), (0, 4, 6), (1, 7, 5), (4, 5, 7, 6), (0, 6, 8), (1, 9, 7), (6, 7, 9, 8), (0, 8, 10), (1, 11, 9), (8, 9, 11, 10), (0, 10, 12), (1, 13, 11), (10, 11, 13, 12), (0, 12, 14), (1, 15, 13), (12, 13, 15, 14), (0, 14, 16), (1, 17, 15), (14, 15, 17, 16), (0, 16, 2), (1, 3, 17), (16, 17, 3, 2), (18, 20, 22), (19, 36, 37), (20, 21, 23, 22), (18, 22, 24), (19, 38, 36), (22, 23, 25, 24), (18, 24, 26), (19, 39, 38), (24, 25, 27, 26), (18, 26, 28), (19, 40, 39), (26, 27, 29, 28), (18, 28, 30), (19, 41, 40), (28, 29, 31, 30), (18, 30, 32), (19, 42, 41), (30, 31, 33, 32), (18, 32, 34), (19, 43, 42), (32, 33, 35, 34), (18, 34, 20), (19, 37, 43), (34, 35, 21, 20), (37, 36, 23, 21), (36, 38, 25, 23), (38, 39, 27, 25), (39, 40, 29, 27), (40, 41, 31, 29), (41, 42, 33, 31), (42, 43, 35, 33), (43, 37, 21, 35)])
_uv = me_plane_011.uv_layers.new(name='UVMap')
_uv.uv.foreach_set('vector', [0.1111, 0.03152, 0.1115, 0.0324, 0.1107, 0.0324, 0.123, 0.03414, 0.1221, 0.03378, 0.1227, 0.03326, 0.1208, 0.03593, 0.1201, 0.03593, 0.1201, 0.03525, 0.1208, 0.03525, 0.1111, 0.03152, 0.1107, 0.0324, 0.1102, 0.03188, 0.123, 0.03414, 0.1221, 0.03451, 0.1221, 0.03378, 0.1271, 0.03725, 0.1264, 0.03725, 0.1264, 0.03666, 0.1271, 0.03666, 0.1111, 0.03152, 0.1102, 0.03188, 0.1102, 0.03115, 0.123, 0.03414, 0.1227, 0.03502, 0.1221, 0.03451, 0.1271, 0.03666, 0.1264, 0.03666, 0.1264, 0.03594, 0.1271, 0.03594, 0.1111, 0.03152, 0.1102, 0.03115, 0.1107, 0.03064, 0.123, 0.03414, 0.1234, 0.03502, 0.1227, 0.03502, 0.1172, 0.03699, 0.1165, 0.03699, 0.1165, 0.03635, 0.1172, 0.03635, 0.1111, 0.03152, 0.1107, 0.03064, 0.1115, 0.03064, 0.123, 0.03414, 0.1239, 0.03451, 0.1234, 0.03502, 0.1172, 0.03635, 0.1165, 0.03635, 0.1165, 0.03565, 0.1172, 0.03565, 0.1111, 0.03152, 0.1115, 0.03064, 0.112, 0.03115, 0.123, 0.03414, 0.1239, 0.03378, 0.1239, 0.03451, 0.1094, 0.03678, 0.1087, 0.03678, 0.1087, 0.03609, 0.1094, 0.03609, 0.1111, 0.03152, 0.112, 0.03115, 0.112, 0.03188, 0.123, 0.03414, 0.1234, 0.03326, 0.1239, 0.03378, 0.1094, 0.03609, 0.1087, 0.03609, 0.1087, 0.03543, 0.1094, 0.03543, 0.1111, 0.03152, 0.112, 0.03188, 0.1115, 0.0324, 0.123, 0.03414, 0.1227, 0.03326, 0.1234, 0.03326, 0.1208, 0.03659, 0.1201, 0.03659, 0.1201, 0.03593, 0.1208, 0.03593, 0.1164, 0.03152, 0.1155, 0.03115, 0.116, 0.03064, 0.2414, 0.03504, 0.2412, 0.03557, 0.2409, 0.03526, 0.1087, 0.03612, 0.108, 0.03612, 0.108, 0.03543, 0.1087, 0.03543, 0.1164, 0.03152, 0.116, 0.03064, 0.1168, 0.03064, 0.2414, 0.03504, 0.2417, 0.03557, 0.2412, 0.03557, 0.1263, 0.03755, 0.1257, 0.03755, 0.1257, 0.03697, 0.1263, 0.03697, 0.1164, 0.03152, 0.1168, 0.03064, 0.1173, 0.03115, 0.2414, 0.03504, 0.242, 0.03526, 0.2417, 0.03557, 0.1263, 0.03697, 0.1257, 0.03697, 0.1257, 0.03625, 0.1263, 0.03625, 0.1164, 0.03152, 0.1173, 0.03115, 0.1173, 0.03188, 0.2414, 0.03504, 0.242, 0.03482, 0.242, 0.03526, 0.1271, 0.03594, 0.1264, 0.03594, 0.1264, 0.0353, 0.1271, 0.0353, 0.1164, 0.03152, 0.1173, 0.03188, 0.1168, 0.0324, 0.2414, 0.03504, 0.2417, 0.03451, 0.242, 0.03482, 0.1271, 0.0353, 0.1264, 0.0353, 0.1264, 0.0346, 0.1271, 0.0346, 0.1164, 0.03152, 0.1168, 0.0324, 0.116, 0.0324, 0.2414, 0.03504, 0.2412, 0.03451, 0.2417, 0.03451, 0.1261, 0.03116, 0.1268, 0.03116, 0.1268, 0.03185, 0.1261, 0.03185, 0.1164, 0.03152, 0.116, 0.0324, 0.1155, 0.03188, 0.2414, 0.03504, 0.2409, 0.03482, 0.2412, 0.03451, 0.1261, 0.03185, 0.1268, 0.03185, 0.1268, 0.0325, 0.1261, 0.0325, 0.1164, 0.03152, 0.1155, 0.03188, 0.1155, 0.03115, 0.2414, 0.03504, 0.2409, 0.03526, 0.2409, 0.03482, 0.1087, 0.03678, 0.108, 0.03678, 0.108, 0.03612, 0.1087, 0.03612, 0.1123, 0.03526, 0.1127, 0.03557, 0.1125, 0.03592, 0.112, 0.0354, 0.1127, 0.03557, 0.1131, 0.03557, 0.1132, 0.03592, 0.1125, 0.03592, 0.1131, 0.03557, 0.1134, 0.03526, 0.1137, 0.0354, 0.1132, 0.03592, 0.1134, 0.03526, 0.1134, 0.03482, 0.1137, 0.03467, 0.1137, 0.0354, 0.1134, 0.03482, 0.1131, 0.03451, 0.1132, 0.03416, 0.1137, 0.03467, 0.1131, 0.03451, 0.1127, 0.03451, 0.1125, 0.03416, 0.1132, 0.03416, 0.1127, 0.03451, 0.1123, 0.03482, 0.112, 0.03467, 0.1125, 0.03416, 0.1123, 0.03482, 0.1123, 0.03526, 0.112, 0.0354, 0.112, 0.03467])
me_plane_011.materials.append(mat_material_004)
me_plane_011.use_remesh_fix_poles = True
me_plane_011.use_remesh_preserve_attributes = False
me_plane_011.use_mirror_vertex_groups = False
me_plane_011.update()
me_plane_010 = bpy.data.meshes.new('Plane.010')
me_plane_010.from_pydata([(-0.2566, 0.7008, 0.2524), (-0.4366, 0.7008, 0.2524), (-0.2566, 0.9515, 0.2524), (-0.4366, 0.9515, 0.2524), (-0.2566, 0.8781, 0.07515), (-0.4366, 0.8781, 0.07515), (-0.2566, 0.7008, 0.001727), (-0.4366, 0.7008, 0.001727), (-0.2566, 0.5235, 0.07515), (-0.4366, 0.5235, 0.07515), (-0.2566, 0.4501, 0.2524), (-0.4366, 0.4501, 0.2524), (-0.2566, 0.5235, 0.4297), (-0.4366, 0.5235, 0.4297), (-0.2566, 0.7008, 0.5031), (-0.4366, 0.7008, 0.5031), (-0.2566, 0.8781, 0.4297), (-0.4366, 0.8781, 0.4297), (-0.4508, 0.7008, 0.2524), (-0.6309, 0.7008, 0.2524), (-0.4508, 0.9515, 0.2524), (-0.6309, 0.9515, 0.2524), (-0.4508, 0.8781, 0.07515), (-0.6309, 0.8781, 0.07515), (-0.4508, 0.7008, 0.001727), (-0.6309, 0.7008, 0.001727), (-0.4508, 0.5235, 0.07515), (-0.6309, 0.5235, 0.07515), (-0.4508, 0.4501, 0.2524), (-0.6309, 0.4501, 0.2524), (-0.4508, 0.5235, 0.4297), (-0.6309, 0.5235, 0.4297), (-0.4508, 0.7008, 0.5031), (-0.6309, 0.7008, 0.5031), (-0.4508, 0.8781, 0.4297), (-0.6309, 0.8781, 0.4297), (-0.6309, 0.8074, 0.1459), (-0.6309, 0.8515, 0.2524), (-0.6309, 0.7008, 0.1018), (-0.6309, 0.5943, 0.1459), (-0.6309, 0.5501, 0.2524), (-0.6309, 0.5943, 0.359), (-0.6309, 0.7008, 0.4031), (-0.6309, 0.8074, 0.359)], [], [(0, 4, 2), (1, 3, 5), (2, 4, 5, 3), (0, 6, 4), (1, 5, 7), (4, 6, 7, 5), (0, 8, 6), (1, 7, 9), (6, 8, 9, 7), (0, 10, 8), (1, 9, 11), (8, 10, 11, 9), (0, 12, 10), (1, 11, 13), (10, 12, 13, 11), (0, 14, 12), (1, 13, 15), (12, 14, 15, 13), (0, 16, 14), (1, 15, 17), (14, 16, 17, 15), (0, 2, 16), (1, 17, 3), (16, 2, 3, 17), (18, 22, 20), (19, 37, 36), (20, 22, 23, 21), (18, 24, 22), (19, 36, 38), (22, 24, 25, 23), (18, 26, 24), (19, 38, 39), (24, 26, 27, 25), (18, 28, 26), (19, 39, 40), (26, 28, 29, 27), (18, 30, 28), (19, 40, 41), (28, 30, 31, 29), (18, 32, 30), (19, 41, 42), (30, 32, 33, 31), (18, 34, 32), (19, 42, 43), (32, 34, 35, 33), (18, 20, 34), (19, 43, 37), (34, 20, 21, 35), (37, 21, 23, 36), (36, 23, 25, 38), (38, 25, 27, 39), (39, 27, 29, 40), (40, 29, 31, 41), (41, 31, 33, 42), (42, 33, 35, 43), (43, 35, 21, 37)])
_uv = me_plane_010.uv_layers.new(name='UVMap')
_uv.uv.foreach_set('vector', [0.1146, 0.03152, 0.1137, 0.03115, 0.1137, 0.03188, 0.1146, 0.03328, 0.115, 0.0324, 0.1143, 0.0324, 0.1264, 0.0339, 0.1264, 0.0346, 0.1271, 0.0346, 0.1271, 0.0339, 0.1146, 0.03152, 0.1143, 0.03064, 0.1137, 0.03115, 0.1146, 0.03328, 0.1143, 0.0324, 0.1137, 0.03291, 0.1261, 0.02847, 0.1261, 0.02915, 0.1268, 0.02915, 0.1268, 0.02847, 0.1146, 0.03152, 0.115, 0.03064, 0.1143, 0.03064, 0.1146, 0.03328, 0.1137, 0.03291, 0.1137, 0.03364, 0.1261, 0.02915, 0.1261, 0.02981, 0.1268, 0.02981, 0.1268, 0.02915, 0.1146, 0.03152, 0.1155, 0.03115, 0.115, 0.03064, 0.1146, 0.03328, 0.1137, 0.03364, 0.1143, 0.03416, 0.108, 0.03678, 0.108, 0.03612, 0.1073, 0.03612, 0.1073, 0.03678, 0.1146, 0.03152, 0.1155, 0.03188, 0.1155, 0.03115, 0.1146, 0.03328, 0.1143, 0.03416, 0.115, 0.03416, 0.108, 0.03612, 0.108, 0.03543, 0.1073, 0.03543, 0.1073, 0.03612, 0.1146, 0.03152, 0.115, 0.0324, 0.1155, 0.03188, 0.1146, 0.03328, 0.115, 0.03416, 0.1155, 0.03364, 0.113, 0.03592, 0.113, 0.0365, 0.1137, 0.0365, 0.1137, 0.03592, 0.1146, 0.03152, 0.1143, 0.0324, 0.115, 0.0324, 0.1146, 0.03328, 0.1155, 0.03364, 0.1155, 0.03291, 0.113, 0.0365, 0.113, 0.03722, 0.1137, 0.03722, 0.1137, 0.0365, 0.1146, 0.03152, 0.1137, 0.03188, 0.1143, 0.0324, 0.1146, 0.03328, 0.1155, 0.03291, 0.115, 0.0324, 0.1264, 0.03326, 0.1264, 0.0339, 0.1271, 0.0339, 0.1271, 0.03326, 0.1111, 0.03328, 0.1102, 0.03364, 0.1107, 0.03416, 0.2534, 0.03414, 0.2536, 0.03467, 0.2539, 0.03436, 0.1109, 0.03656, 0.1109, 0.03726, 0.1116, 0.03726, 0.1116, 0.03656, 0.1111, 0.03328, 0.1102, 0.03291, 0.1102, 0.03364, 0.2534, 0.03414, 0.2539, 0.03436, 0.2539, 0.03392, 0.1101, 0.03678, 0.1101, 0.03609, 0.1094, 0.03609, 0.1094, 0.03678, 0.1111, 0.03328, 0.1107, 0.0324, 0.1102, 0.03291, 0.2534, 0.03414, 0.2539, 0.03392, 0.2536, 0.03361, 0.1101, 0.03609, 0.1101, 0.03543, 0.1094, 0.03543, 0.1094, 0.03609, 0.1111, 0.03328, 0.1115, 0.0324, 0.1107, 0.0324, 0.2534, 0.03414, 0.2536, 0.03361, 0.2531, 0.03361, 0.1201, 0.03659, 0.1201, 0.03593, 0.1194, 0.03593, 0.1194, 0.03659, 0.1111, 0.03328, 0.112, 0.03291, 0.1115, 0.0324, 0.2534, 0.03414, 0.2531, 0.03361, 0.2528, 0.03392, 0.1201, 0.03593, 0.1201, 0.03525, 0.1194, 0.03525, 0.1194, 0.03593, 0.1111, 0.03328, 0.112, 0.03364, 0.112, 0.03291, 0.2534, 0.03414, 0.2528, 0.03392, 0.2528, 0.03436, 0.1268, 0.02847, 0.1268, 0.02905, 0.1275, 0.02905, 0.1275, 0.02847, 0.1111, 0.03328, 0.1115, 0.03416, 0.112, 0.03364, 0.2534, 0.03414, 0.2528, 0.03436, 0.2531, 0.03467, 0.1268, 0.02905, 0.1268, 0.02977, 0.1275, 0.02977, 0.1275, 0.02905, 0.1111, 0.03328, 0.1107, 0.03416, 0.1115, 0.03416, 0.2534, 0.03414, 0.2531, 0.03467, 0.2536, 0.03467, 0.1109, 0.03592, 0.1109, 0.03656, 0.1116, 0.03656, 0.1116, 0.03592, 0.125, 0.03467, 0.1251, 0.03502, 0.1257, 0.03451, 0.1253, 0.03436, 0.1253, 0.03436, 0.1257, 0.03451, 0.1257, 0.03378, 0.1253, 0.03392, 0.1253, 0.03392, 0.1257, 0.03378, 0.1251, 0.03326, 0.125, 0.03361, 0.125, 0.03361, 0.1251, 0.03326, 0.1244, 0.03326, 0.1246, 0.03361, 0.1246, 0.03361, 0.1244, 0.03326, 0.1239, 0.03378, 0.1243, 0.03392, 0.1243, 0.03392, 0.1239, 0.03378, 0.1239, 0.03451, 0.1243, 0.03436, 0.1243, 0.03436, 0.1239, 0.03451, 0.1244, 0.03502, 0.1246, 0.03467, 0.1246, 0.03467, 0.1244, 0.03502, 0.1251, 0.03502, 0.125, 0.03467])
me_plane_010.materials.append(mat_material_004)
me_plane_010.use_remesh_fix_poles = True
me_plane_010.use_remesh_preserve_attributes = False
me_plane_010.use_mirror_vertex_groups = False
me_plane_010.update()

# ---- objects
ob_stepvan_default = bpy.data.objects.new('StepVan_Default', me_plane_014)
ob_wheel_fl = bpy.data.objects.new('Wheel_FL', me_plane_013)
ob_wheel_fr = bpy.data.objects.new('Wheel_FR', me_plane_012)
ob_wheel_rl = bpy.data.objects.new('Wheel_RL', me_plane_011)
ob_wheel_rr = bpy.data.objects.new('Wheel_RR', me_plane_010)

# ---- transforms, parenting, visibility, modifiers, constraints
ob_stepvan_default.location = (0.0, 0.0, 0.0)
ob_stepvan_default.lineart.crease_threshold = 0.0
ob_wheel_fl.parent = ob_stepvan_default
ob_wheel_fl.location = (0.0, 0.0, 0.0)
ob_wheel_fl.lineart.crease_threshold = 0.0
ob_wheel_fr.parent = ob_stepvan_default
ob_wheel_fr.location = (0.0, 0.0, 0.0)
ob_wheel_fr.lineart.crease_threshold = 0.0
ob_wheel_rl.parent = ob_stepvan_default
ob_wheel_rl.location = (0.0, 0.0, 0.0)
ob_wheel_rl.lineart.crease_threshold = 0.0
ob_wheel_rr.parent = ob_stepvan_default
ob_wheel_rr.location = (0.0, 0.0, 0.0)
ob_wheel_rr.lineart.crease_threshold = 0.0

# ---- collection membership
col_collection.objects.link(ob_stepvan_default)
col_collection.objects.link(ob_wheel_fl)
col_collection.objects.link(ob_wheel_fr)
col_collection.objects.link(ob_wheel_rl)
col_collection.objects.link(ob_wheel_rr)

# ---- scene / render settings (as saved in the file)
scene.frame_start = 1; scene.frame_end = 250; scene.frame_set(0)
scene.render.engine = 'BLENDER_EEVEE_NEXT'
scene.cycles.use_denoising = False
scene.cycles.samples = 128
scene.cycles.sampling_pattern = 'TABULATED_SOBOL'
scene.cycles.use_adaptive_sampling = False
scene.cycles.use_light_tree = False
scene.view_settings.view_transform = 'Filmic'
bpy.context.view_layer.update()

# ---- added for rendering (the .blend has no active camera and no usable light): camera, sun
cam_auto = bpy.data.cameras.new('AutoCamera')
cam_auto.lens = 50.0
cam_auto.sensor_width = 36.0
cam_auto.clip_end = 1000.0
ob_auto_camera = bpy.data.objects.new('AutoCamera', cam_auto)
scene.collection.objects.link(ob_auto_camera)
ob_auto_camera.location = (3.81752, -4.63486, 3.84051)
ob_auto_camera.rotation_euler = (1.09748, -7.21219e-08, 0.694738)
scene.camera = ob_auto_camera
light_auto_sun = bpy.data.lights.new('AutoSun', 'SUN')
light_auto_sun.energy = 3.0
light_auto_sun.angle = 0.0523599
ob_auto_sun = bpy.data.objects.new('AutoSun', light_auto_sun)
scene.collection.objects.link(ob_auto_sun)
ob_auto_sun.rotation_euler = (0.872665, 0.174533, 0.523599)
bpy.context.view_layer.update()
